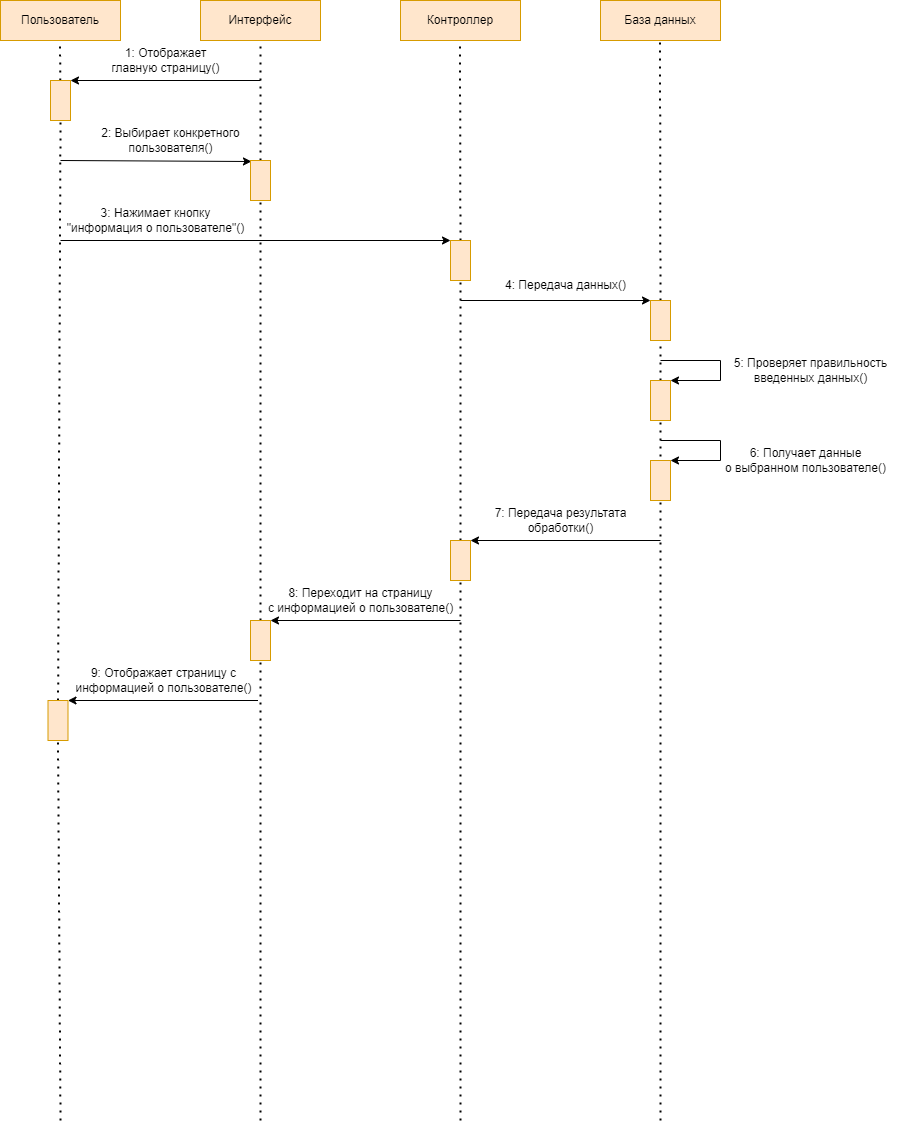

The diagram above was exported from draw.io. Its source (the exported page's mxGraphModel, read from the mxfile embedded in the PNG):
<mxGraphModel dx="868" dy="482" grid="1" gridSize="10" guides="1" tooltips="1" connect="1" arrows="1" fold="1" page="1" pageScale="1" pageWidth="827" pageHeight="1169" math="0" shadow="0">
  <root>
    <mxCell id="0" />
    <mxCell id="1" parent="0" />
    <mxCell id="Dv4NH7N-qoYhBwd4XuzH-48" value="" style="endArrow=none;dashed=1;html=1;dashPattern=1 3;strokeWidth=2;rounded=0;entryX=0.5;entryY=1;entryDx=0;entryDy=0;startArrow=none;" parent="1" source="Dv4NH7N-qoYhBwd4XuzH-34" target="Dv4NH7N-qoYhBwd4XuzH-47" edge="1">
      <mxGeometry width="50" height="50" relative="1" as="geometry">
        <mxPoint x="300" y="1160" as="sourcePoint" />
        <mxPoint x="300" y="80" as="targetPoint" />
      </mxGeometry>
    </mxCell>
    <mxCell id="Dv4NH7N-qoYhBwd4XuzH-1" value="Пользователь" style="rounded=0;whiteSpace=wrap;html=1;glass=0;fillColor=#ffe6cc;strokeColor=#d79b00;" parent="1" vertex="1">
      <mxGeometry x="40" y="40" width="120" height="40" as="geometry" />
    </mxCell>
    <mxCell id="Dv4NH7N-qoYhBwd4XuzH-2" value="Интерфейс" style="rounded=0;whiteSpace=wrap;html=1;glass=0;fillColor=#ffe6cc;strokeColor=#d79b00;" parent="1" vertex="1">
      <mxGeometry x="240" y="40" width="120" height="40" as="geometry" />
    </mxCell>
    <mxCell id="Dv4NH7N-qoYhBwd4XuzH-3" value="Контроллер" style="rounded=0;whiteSpace=wrap;html=1;glass=0;fillColor=#ffe6cc;strokeColor=#d79b00;" parent="1" vertex="1">
      <mxGeometry x="440" y="40" width="120" height="40" as="geometry" />
    </mxCell>
    <mxCell id="Dv4NH7N-qoYhBwd4XuzH-4" value="База данных" style="rounded=0;whiteSpace=wrap;html=1;glass=0;fillColor=#ffe6cc;strokeColor=#d79b00;" parent="1" vertex="1">
      <mxGeometry x="640" y="40" width="120" height="40" as="geometry" />
    </mxCell>
    <mxCell id="Dv4NH7N-qoYhBwd4XuzH-5" value="" style="endArrow=none;dashed=1;html=1;dashPattern=1 3;strokeWidth=2;rounded=0;entryX=0.5;entryY=1;entryDx=0;entryDy=0;startArrow=none;" parent="1" source="Dv4NH7N-qoYhBwd4XuzH-47" target="Dv4NH7N-qoYhBwd4XuzH-2" edge="1">
      <mxGeometry width="50" height="50" relative="1" as="geometry">
        <mxPoint x="300" y="1160" as="sourcePoint" />
        <mxPoint x="410" y="320" as="targetPoint" />
      </mxGeometry>
    </mxCell>
    <mxCell id="Dv4NH7N-qoYhBwd4XuzH-6" value="" style="endArrow=none;dashed=1;html=1;dashPattern=1 3;strokeWidth=2;rounded=0;entryX=0.5;entryY=1;entryDx=0;entryDy=0;startArrow=none;" parent="1" source="Dv4NH7N-qoYhBwd4XuzH-14" edge="1">
      <mxGeometry width="50" height="50" relative="1" as="geometry">
        <mxPoint x="500" y="1160" as="sourcePoint" />
        <mxPoint x="499.5" y="80" as="targetPoint" />
      </mxGeometry>
    </mxCell>
    <mxCell id="Dv4NH7N-qoYhBwd4XuzH-7" value="" style="endArrow=none;dashed=1;html=1;dashPattern=1 3;strokeWidth=2;rounded=0;entryX=0.5;entryY=1;entryDx=0;entryDy=0;startArrow=none;" parent="1" source="Dv4NH7N-qoYhBwd4XuzH-22" edge="1">
      <mxGeometry width="50" height="50" relative="1" as="geometry">
        <mxPoint x="700" y="1160" as="sourcePoint" />
        <mxPoint x="699.5" y="80" as="targetPoint" />
      </mxGeometry>
    </mxCell>
    <mxCell id="Dv4NH7N-qoYhBwd4XuzH-8" value="" style="endArrow=none;dashed=1;html=1;dashPattern=1 3;strokeWidth=2;rounded=0;entryX=0.5;entryY=1;entryDx=0;entryDy=0;startArrow=none;" parent="1" source="Dv4NH7N-qoYhBwd4XuzH-9" edge="1">
      <mxGeometry width="50" height="50" relative="1" as="geometry">
        <mxPoint x="100" y="1160" as="sourcePoint" />
        <mxPoint x="99.5" y="80" as="targetPoint" />
      </mxGeometry>
    </mxCell>
    <mxCell id="Dv4NH7N-qoYhBwd4XuzH-9" value="" style="rounded=0;whiteSpace=wrap;html=1;glass=0;fillColor=#ffe6cc;strokeColor=#d79b00;" parent="1" vertex="1">
      <mxGeometry x="90" y="120" width="20" height="40" as="geometry" />
    </mxCell>
    <mxCell id="Dv4NH7N-qoYhBwd4XuzH-10" value="" style="endArrow=none;dashed=1;html=1;dashPattern=1 3;strokeWidth=2;rounded=0;entryX=0.5;entryY=1;entryDx=0;entryDy=0;startArrow=none;" parent="1" source="Dv4NH7N-qoYhBwd4XuzH-18" target="Dv4NH7N-qoYhBwd4XuzH-9" edge="1">
      <mxGeometry width="50" height="50" relative="1" as="geometry">
        <mxPoint x="100" y="1160" as="sourcePoint" />
        <mxPoint x="99.5" y="80" as="targetPoint" />
      </mxGeometry>
    </mxCell>
    <mxCell id="Dv4NH7N-qoYhBwd4XuzH-11" value="" style="endArrow=classic;html=1;rounded=0;entryX=1;entryY=0;entryDx=0;entryDy=0;entryPerimeter=0;" parent="1" target="Dv4NH7N-qoYhBwd4XuzH-9" edge="1">
      <mxGeometry width="50" height="50" relative="1" as="geometry">
        <mxPoint x="300" y="120" as="sourcePoint" />
        <mxPoint x="120" y="100" as="targetPoint" />
      </mxGeometry>
    </mxCell>
    <mxCell id="Dv4NH7N-qoYhBwd4XuzH-12" value="1: Отображает&lt;br&gt;главную страницу()" style="text;html=1;align=center;verticalAlign=middle;resizable=0;points=[];autosize=1;strokeColor=none;fillColor=none;glass=0;" parent="1" vertex="1">
      <mxGeometry x="140" y="80" width="130" height="40" as="geometry" />
    </mxCell>
    <mxCell id="Dv4NH7N-qoYhBwd4XuzH-13" value="" style="endArrow=classic;html=1;rounded=0;entryX=0;entryY=0;entryDx=0;entryDy=0;" parent="1" target="Dv4NH7N-qoYhBwd4XuzH-14" edge="1">
      <mxGeometry width="50" height="50" relative="1" as="geometry">
        <mxPoint x="100" y="280" as="sourcePoint" />
        <mxPoint x="440" y="280" as="targetPoint" />
      </mxGeometry>
    </mxCell>
    <mxCell id="Dv4NH7N-qoYhBwd4XuzH-14" value="" style="rounded=0;whiteSpace=wrap;html=1;glass=0;fillColor=#ffe6cc;strokeColor=#d79b00;" parent="1" vertex="1">
      <mxGeometry x="490" y="280" width="20" height="40" as="geometry" />
    </mxCell>
    <mxCell id="Dv4NH7N-qoYhBwd4XuzH-15" value="" style="endArrow=none;dashed=1;html=1;dashPattern=1 3;strokeWidth=2;rounded=0;entryX=0.5;entryY=1;entryDx=0;entryDy=0;startArrow=none;" parent="1" source="Dv4NH7N-qoYhBwd4XuzH-30" target="Dv4NH7N-qoYhBwd4XuzH-14" edge="1">
      <mxGeometry width="50" height="50" relative="1" as="geometry">
        <mxPoint x="500" y="1150" as="sourcePoint" />
        <mxPoint x="499.5" y="70" as="targetPoint" />
      </mxGeometry>
    </mxCell>
    <mxCell id="Dv4NH7N-qoYhBwd4XuzH-16" value="3: Нажимает кнопку&lt;br&gt;&quot;информация о пользователе&quot;()" style="text;html=1;align=center;verticalAlign=middle;resizable=0;points=[];autosize=1;strokeColor=none;fillColor=none;" parent="1" vertex="1">
      <mxGeometry x="95" y="240" width="200" height="40" as="geometry" />
    </mxCell>
    <mxCell id="Dv4NH7N-qoYhBwd4XuzH-17" value="" style="endArrow=classic;html=1;rounded=0;entryX=1;entryY=0;entryDx=0;entryDy=0;" parent="1" target="Dv4NH7N-qoYhBwd4XuzH-18" edge="1">
      <mxGeometry width="50" height="50" relative="1" as="geometry">
        <mxPoint x="297.5" y="740" as="sourcePoint" />
        <mxPoint x="127.5" y="740" as="targetPoint" />
      </mxGeometry>
    </mxCell>
    <mxCell id="Dv4NH7N-qoYhBwd4XuzH-18" value="" style="rounded=0;whiteSpace=wrap;html=1;glass=0;fillColor=#ffe6cc;strokeColor=#d79b00;" parent="1" vertex="1">
      <mxGeometry x="87.5" y="740" width="20" height="40" as="geometry" />
    </mxCell>
    <mxCell id="Dv4NH7N-qoYhBwd4XuzH-19" value="" style="endArrow=none;dashed=1;html=1;dashPattern=1 3;strokeWidth=2;rounded=0;entryX=0.5;entryY=1;entryDx=0;entryDy=0;startArrow=none;" parent="1" target="Dv4NH7N-qoYhBwd4XuzH-18" edge="1">
      <mxGeometry width="50" height="50" relative="1" as="geometry">
        <mxPoint x="100" y="1160" as="sourcePoint" />
        <mxPoint x="100" y="380" as="targetPoint" />
      </mxGeometry>
    </mxCell>
    <mxCell id="Dv4NH7N-qoYhBwd4XuzH-20" value="9: Отображает страницу с&lt;br&gt;информацией о пользователе()" style="text;html=1;align=center;verticalAlign=middle;resizable=0;points=[];autosize=1;strokeColor=none;fillColor=none;" parent="1" vertex="1">
      <mxGeometry x="102.5" y="700" width="200" height="40" as="geometry" />
    </mxCell>
    <mxCell id="Dv4NH7N-qoYhBwd4XuzH-21" value="" style="endArrow=classic;html=1;rounded=0;entryX=0;entryY=0;entryDx=0;entryDy=0;" parent="1" target="Dv4NH7N-qoYhBwd4XuzH-22" edge="1">
      <mxGeometry width="50" height="50" relative="1" as="geometry">
        <mxPoint x="500" y="340" as="sourcePoint" />
        <mxPoint x="670" y="340" as="targetPoint" />
      </mxGeometry>
    </mxCell>
    <mxCell id="Dv4NH7N-qoYhBwd4XuzH-22" value="" style="rounded=0;whiteSpace=wrap;html=1;glass=0;fillColor=#ffe6cc;strokeColor=#d79b00;" parent="1" vertex="1">
      <mxGeometry x="690" y="340" width="20" height="40" as="geometry" />
    </mxCell>
    <mxCell id="Dv4NH7N-qoYhBwd4XuzH-23" value="" style="endArrow=none;dashed=1;html=1;dashPattern=1 3;strokeWidth=2;rounded=0;entryX=0.5;entryY=1;entryDx=0;entryDy=0;startArrow=none;" parent="1" source="Dv4NH7N-qoYhBwd4XuzH-25" target="Dv4NH7N-qoYhBwd4XuzH-22" edge="1">
      <mxGeometry width="50" height="50" relative="1" as="geometry">
        <mxPoint x="700" y="1220" as="sourcePoint" />
        <mxPoint x="699.5" y="140" as="targetPoint" />
      </mxGeometry>
    </mxCell>
    <mxCell id="Dv4NH7N-qoYhBwd4XuzH-24" value="4: Передача данных()" style="text;html=1;align=center;verticalAlign=middle;resizable=0;points=[];autosize=1;strokeColor=none;fillColor=none;" parent="1" vertex="1">
      <mxGeometry x="535" y="310" width="140" height="30" as="geometry" />
    </mxCell>
    <mxCell id="Dv4NH7N-qoYhBwd4XuzH-25" value="" style="rounded=0;whiteSpace=wrap;html=1;glass=0;fillColor=#ffe6cc;strokeColor=#d79b00;" parent="1" vertex="1">
      <mxGeometry x="690" y="420" width="20" height="40" as="geometry" />
    </mxCell>
    <mxCell id="Dv4NH7N-qoYhBwd4XuzH-26" value="" style="endArrow=none;dashed=1;html=1;dashPattern=1 3;strokeWidth=2;rounded=0;entryX=0.5;entryY=1;entryDx=0;entryDy=0;" parent="1" target="Dv4NH7N-qoYhBwd4XuzH-25" edge="1">
      <mxGeometry width="50" height="50" relative="1" as="geometry">
        <mxPoint x="700" y="1160" as="sourcePoint" />
        <mxPoint x="700" y="320" as="targetPoint" />
      </mxGeometry>
    </mxCell>
    <mxCell id="Dv4NH7N-qoYhBwd4XuzH-27" value="" style="endArrow=classic;html=1;rounded=0;entryX=1;entryY=0;entryDx=0;entryDy=0;" parent="1" target="Dv4NH7N-qoYhBwd4XuzH-25" edge="1">
      <mxGeometry width="50" height="50" relative="1" as="geometry">
        <mxPoint x="700" y="400" as="sourcePoint" />
        <mxPoint x="720" y="440" as="targetPoint" />
        <Array as="points">
          <mxPoint x="760" y="400" />
          <mxPoint x="760" y="420" />
        </Array>
      </mxGeometry>
    </mxCell>
    <mxCell id="Dv4NH7N-qoYhBwd4XuzH-28" value="5: Проверяет правильность&lt;br&gt;введенных данных()" style="text;html=1;align=center;verticalAlign=middle;resizable=0;points=[];autosize=1;strokeColor=none;fillColor=none;" parent="1" vertex="1">
      <mxGeometry x="760" y="390" width="180" height="40" as="geometry" />
    </mxCell>
    <mxCell id="Dv4NH7N-qoYhBwd4XuzH-29" value="" style="endArrow=classic;html=1;rounded=0;entryX=1;entryY=0;entryDx=0;entryDy=0;" parent="1" target="Dv4NH7N-qoYhBwd4XuzH-30" edge="1">
      <mxGeometry width="50" height="50" relative="1" as="geometry">
        <mxPoint x="700" y="580" as="sourcePoint" />
        <mxPoint x="540" y="470" as="targetPoint" />
      </mxGeometry>
    </mxCell>
    <mxCell id="Dv4NH7N-qoYhBwd4XuzH-30" value="" style="rounded=0;whiteSpace=wrap;html=1;glass=0;fillColor=#ffe6cc;strokeColor=#d79b00;" parent="1" vertex="1">
      <mxGeometry x="490" y="580" width="20" height="40" as="geometry" />
    </mxCell>
    <mxCell id="Dv4NH7N-qoYhBwd4XuzH-31" value="" style="endArrow=none;dashed=1;html=1;dashPattern=1 3;strokeWidth=2;rounded=0;entryX=0.5;entryY=1;entryDx=0;entryDy=0;" parent="1" target="Dv4NH7N-qoYhBwd4XuzH-30" edge="1">
      <mxGeometry width="50" height="50" relative="1" as="geometry">
        <mxPoint x="500" y="1160" as="sourcePoint" />
        <mxPoint x="500" y="240" as="targetPoint" />
      </mxGeometry>
    </mxCell>
    <mxCell id="Dv4NH7N-qoYhBwd4XuzH-32" value="7: Передача результата&lt;br&gt;обработки()" style="text;html=1;align=center;verticalAlign=middle;resizable=0;points=[];autosize=1;strokeColor=none;fillColor=none;" parent="1" vertex="1">
      <mxGeometry x="520" y="540" width="160" height="40" as="geometry" />
    </mxCell>
    <mxCell id="Dv4NH7N-qoYhBwd4XuzH-33" value="" style="endArrow=classic;html=1;rounded=0;entryX=1;entryY=0;entryDx=0;entryDy=0;" parent="1" edge="1">
      <mxGeometry width="50" height="50" relative="1" as="geometry">
        <mxPoint x="500" y="660" as="sourcePoint" />
        <mxPoint x="310" y="660" as="targetPoint" />
      </mxGeometry>
    </mxCell>
    <mxCell id="Dv4NH7N-qoYhBwd4XuzH-41" value="" style="rounded=0;whiteSpace=wrap;html=1;glass=0;fillColor=#ffe6cc;strokeColor=#d79b00;" parent="1" vertex="1">
      <mxGeometry x="690" y="500" width="20" height="40" as="geometry" />
    </mxCell>
    <mxCell id="Dv4NH7N-qoYhBwd4XuzH-42" value="" style="endArrow=classic;html=1;rounded=0;entryX=1;entryY=0;entryDx=0;entryDy=0;" parent="1" target="Dv4NH7N-qoYhBwd4XuzH-41" edge="1">
      <mxGeometry width="50" height="50" relative="1" as="geometry">
        <mxPoint x="700" y="480" as="sourcePoint" />
        <mxPoint x="720" y="520" as="targetPoint" />
        <Array as="points">
          <mxPoint x="760" y="480" />
          <mxPoint x="760" y="500" />
        </Array>
      </mxGeometry>
    </mxCell>
    <mxCell id="Dv4NH7N-qoYhBwd4XuzH-43" value="6: Получает данные&lt;br&gt;о выбранном пользователе()" style="text;html=1;align=center;verticalAlign=middle;resizable=0;points=[];autosize=1;strokeColor=none;fillColor=none;" parent="1" vertex="1">
      <mxGeometry x="755" y="480" width="180" height="40" as="geometry" />
    </mxCell>
    <mxCell id="Dv4NH7N-qoYhBwd4XuzH-44" value="8: Переходит на страницу&lt;br&gt;с информацией о пользователе()" style="text;html=1;align=center;verticalAlign=middle;resizable=0;points=[];autosize=1;strokeColor=none;fillColor=none;" parent="1" vertex="1">
      <mxGeometry x="295" y="620" width="210" height="40" as="geometry" />
    </mxCell>
    <mxCell id="Dv4NH7N-qoYhBwd4XuzH-45" value="" style="endArrow=classic;html=1;rounded=0;entryX=1.006;entryY=1.025;entryDx=0;entryDy=0;entryPerimeter=0;" parent="1" target="Dv4NH7N-qoYhBwd4XuzH-46" edge="1">
      <mxGeometry width="50" height="50" relative="1" as="geometry">
        <mxPoint x="100" y="200" as="sourcePoint" />
        <mxPoint x="250" y="200" as="targetPoint" />
      </mxGeometry>
    </mxCell>
    <mxCell id="Dv4NH7N-qoYhBwd4XuzH-46" value="2: Выбирает конкретного&lt;br&gt;пользователя()" style="text;html=1;align=center;verticalAlign=middle;resizable=0;points=[];autosize=1;strokeColor=none;fillColor=none;" parent="1" vertex="1">
      <mxGeometry x="130" y="160" width="160" height="40" as="geometry" />
    </mxCell>
    <mxCell id="Dv4NH7N-qoYhBwd4XuzH-47" value="" style="rounded=0;whiteSpace=wrap;html=1;glass=0;fillColor=#ffe6cc;strokeColor=#d79b00;" parent="1" vertex="1">
      <mxGeometry x="290" y="200" width="20" height="40" as="geometry" />
    </mxCell>
    <mxCell id="Dv4NH7N-qoYhBwd4XuzH-34" value="" style="rounded=0;whiteSpace=wrap;html=1;glass=0;fillColor=#ffe6cc;strokeColor=#d79b00;" parent="1" vertex="1">
      <mxGeometry x="290" y="660" width="20" height="40" as="geometry" />
    </mxCell>
    <mxCell id="Dv4NH7N-qoYhBwd4XuzH-55" value="" style="endArrow=none;dashed=1;html=1;dashPattern=1 3;strokeWidth=2;rounded=0;entryX=0.5;entryY=1;entryDx=0;entryDy=0;startArrow=none;" parent="1" target="Dv4NH7N-qoYhBwd4XuzH-34" edge="1">
      <mxGeometry width="50" height="50" relative="1" as="geometry">
        <mxPoint x="300" y="1160" as="sourcePoint" />
        <mxPoint x="300" y="240" as="targetPoint" />
      </mxGeometry>
    </mxCell>
  </root>
</mxGraphModel>